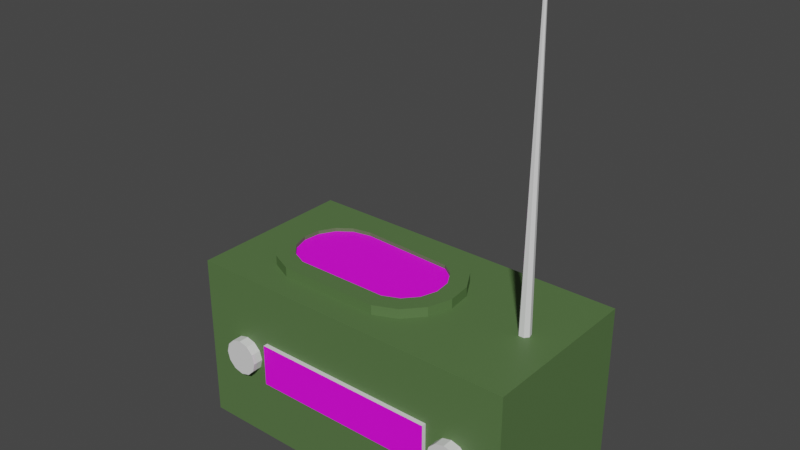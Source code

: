 # Source: Radio.blend  (saved by Blender 2.81.16; exported with 4.5.12 LTS)
import bpy
from mathutils import Matrix  # noqa: F401  (used for matrix-valued properties, if any)

bpy.ops.wm.read_factory_settings(use_empty=True)
scene = bpy.context.scene
scene.name = 'Scene'

# ---- collections
col_collection = bpy.data.collections.new('Collection'); scene.collection.children.link(col_collection)

# ---- images (referenced by path relative to the original .blend; pixels are not part of the script)
import os
ASSET_DIR = os.environ.get("B2B_ASSET_DIR", "")  # directory of the original .blend (textures are referenced by path, not embedded)
HERE = os.path.dirname(os.path.abspath(__file__))  # packed textures are extracted next to this script under _unpacked/

def load_image(name, relpath, width, height, colorspace="sRGB"):
    """Load a texture the original file referenced (path relative to the .blend, or extracted next to this script)."""
    p = next((c for c in (os.path.join(HERE, relpath), os.path.join(ASSET_DIR, relpath)) if relpath and os.path.exists(c)), "")
    if p:
        img = bpy.data.images.load(p, check_existing=True)
        img.name = name
    else:  # same state as the original file: an image datablock whose file is absent (Cycles renders it pink)
        img = bpy.data.images.new(name, width, height)
        img.source = "FILE"
        img.filepath = "//" + (relpath or name)
    img.colorspace_settings.name = colorspace
    return img
img_a_typical_radio_dial_png = load_image('A-typical-radio-dial.png', 'A-typical-radio-dial.png', 1024, 1024, 'sRGB')
img_speaker_clot_jpg = load_image('speaker-clot.jpg', 'speaker-clot.jpg', 1024, 1024, 'sRGB')

# ---- materials (node trees are filled in below, after node groups)
mat_radiogreen = bpy.data.materials.new('RadioGreen')
mat_radiogreen.alpha_threshold = 0.0
mat_radiogreen.use_transparent_shadow = False
mat_radiogreen.line_color = (0.0, 0.0, 0.0, 1.0)
mat_anternna = bpy.data.materials.new('Anternna')
mat_anternna.use_transparent_shadow = False
mat_radioface = bpy.data.materials.new('RadioFace')
mat_radioface.use_transparent_shadow = False
mat_speaker = bpy.data.materials.new('Speaker')
mat_speaker.use_transparent_shadow = False

# ---- material node trees
mat_radiogreen.use_nodes = True; mat_radiogreen.node_tree.nodes.clear()
_N = mat_radiogreen.node_tree.nodes; _L = mat_radiogreen.node_tree.links
n0 = _N.new('ShaderNodeOutputMaterial'); n0.name = 'Material Output'; n0.location = (300, 300)
n1 = _N.new('ShaderNodeBsdfPrincipled'); n1.name = 'Principled BSDF'; n1.location = (10, 300)
n1.distribution = 'GGX'
n1.subsurface_method = 'BURLEY'
n1.inputs[0].default_value = (0.09388, 0.1734, 0.05942, 1.0)
n1.inputs[2].default_value = 0.5583
n1.inputs[3].default_value = 1.45
n1.inputs[13].default_value = 0.35
n1.inputs[27].default_value = (0.0, 0.0, 0.0, 1.0)
n1.inputs[28].default_value = 1.0
_L.new(n1.outputs[0], n0.inputs[0])
n0.is_active_output = True
mat_anternna.use_nodes = True; mat_anternna.node_tree.nodes.clear()
_N = mat_anternna.node_tree.nodes; _L = mat_anternna.node_tree.links
n0 = _N.new('ShaderNodeOutputMaterial'); n0.name = 'Material Output'; n0.location = (300, 300)
n1 = _N.new('ShaderNodeBsdfPrincipled'); n1.name = 'Principled BSDF'; n1.location = (10, 300)
n1.distribution = 'GGX'
n1.subsurface_method = 'BURLEY'
n1.inputs[3].default_value = 1.45
n1.inputs[27].default_value = (0.0, 0.0, 0.0, 1.0)
n1.inputs[28].default_value = 1.0
_L.new(n1.outputs[0], n0.inputs[0])
n0.is_active_output = True
mat_radioface.use_nodes = True; mat_radioface.node_tree.nodes.clear()
_N = mat_radioface.node_tree.nodes; _L = mat_radioface.node_tree.links
n0 = _N.new('ShaderNodeOutputMaterial'); n0.name = 'Material Output'; n0.location = (300, 300)
n1 = _N.new('ShaderNodeBsdfPrincipled'); n1.name = 'Principled BSDF'; n1.location = (10, 300)
n1.distribution = 'GGX'
n1.subsurface_method = 'BURLEY'
n1.inputs[3].default_value = 1.45
n1.inputs[27].default_value = (0.0, 0.0, 0.0, 1.0)
n1.inputs[28].default_value = 1.0
n2 = _N.new('ShaderNodeTexImage'); n2.name = 'Image Texture'; n2.location = (-280, 280)
n2.image = img_a_typical_radio_dial_png
_L.new(n1.outputs[0], n0.inputs[0])
_L.new(n2.outputs[0], n1.inputs[0])
n0.is_active_output = True
mat_speaker.use_nodes = True; mat_speaker.node_tree.nodes.clear()
_N = mat_speaker.node_tree.nodes; _L = mat_speaker.node_tree.links
n0 = _N.new('ShaderNodeOutputMaterial'); n0.name = 'Material Output'; n0.location = (300, 300)
n1 = _N.new('ShaderNodeBsdfPrincipled'); n1.name = 'Principled BSDF'; n1.location = (10, 300)
n1.distribution = 'GGX'
n1.subsurface_method = 'BURLEY'
n1.inputs[3].default_value = 1.45
n1.inputs[27].default_value = (0.0, 0.0, 0.0, 1.0)
n1.inputs[28].default_value = 1.0
n2 = _N.new('ShaderNodeTexImage'); n2.name = 'Image Texture'; n2.location = (-280, 280)
n2.image = img_speaker_clot_jpg
_L.new(n1.outputs[0], n0.inputs[0])
_L.new(n2.outputs[0], n1.inputs[0])
n0.is_active_output = True

# ---- world
world_world = bpy.data.worlds.new('World'); scene.world = world_world
world_world.use_nodes = True; world_world.node_tree.nodes.clear()
_N = world_world.node_tree.nodes; _L = world_world.node_tree.links
n0 = _N.new('ShaderNodeOutputWorld'); n0.name = 'World Output'; n0.location = (300, 300)
n1 = _N.new('ShaderNodeBackground'); n1.name = 'Background'; n1.location = (10, 300)
n1.inputs[0].default_value = (0.05088, 0.05088, 0.05088, 1.0)
_L.new(n1.outputs[0], n0.inputs[0])
n0.is_active_output = True
world_world.color = (0.05088, 0.05088, 0.05088)
world_world.use_sun_shadow = False
world_world.sun_shadow_jitter_overblur = 0.0

# ---- meshes
me_cube_001 = bpy.data.meshes.new('Cube.001')
me_cube_001.from_pydata([(-0.2812, -0.1406, 0.0), (-0.2812, -0.1406, 0.2812), (-0.2812, 0.1406, 0.0), (-0.2812, 0.1406, 0.2812), (0.2812, -0.1406, 0.0), (0.2812, -0.1406, 0.2812), (0.2812, 0.1406, 0.0), (0.2812, 0.1406, 0.2812), (0.2189, 0.01, 0.267), (0.2189, 0.002863, 0.767), (0.2267, 0.006235, 0.267), (0.2212, 0.001785, 0.767), (0.2287, -0.002225, 0.267), (0.2217, -0.000637, 0.767), (0.2233, -0.00901, 0.267), (0.2202, -0.002579, 0.767), (0.2146, -0.00901, 0.267), (0.2177, -0.002579, 0.767), (0.2092, -0.002225, 0.267), (0.2161, -0.000637, 0.767), (0.2111, 0.006235, 0.267), (0.2167, 0.001785, 0.767), (0.2007, -0.1573, 0.1731), (0.2007, -0.1373, 0.1731), (-0.2, -0.1373, 0.1731), (-0.2, -0.1573, 0.1731), (-0.185, -0.1373, 0.1691), (-0.185, -0.1573, 0.1691), (-0.1741, -0.1373, 0.1581), (-0.1741, -0.1573, 0.1581), (-0.17, -0.1373, 0.1431), (-0.17, -0.1573, 0.1431), (-0.1741, -0.1373, 0.1281), (-0.1741, -0.1573, 0.1281), (-0.185, -0.1373, 0.1171), (-0.185, -0.1573, 0.1171), (-0.2, -0.1373, 0.1131), (-0.2, -0.1573, 0.1131), (-0.215, -0.1373, 0.1171), (-0.215, -0.1573, 0.1171), (-0.226, -0.1373, 0.1281), (-0.226, -0.1573, 0.1281), (-0.23, -0.1373, 0.1431), (-0.23, -0.1573, 0.1431), (-0.226, -0.1373, 0.1581), (-0.226, -0.1573, 0.1581), (-0.215, -0.1373, 0.1691), (-0.215, -0.1573, 0.1691), (0.2157, -0.1373, 0.1691), (0.2157, -0.1573, 0.1691), (0.2267, -0.1373, 0.1581), (0.2267, -0.1573, 0.1581), (0.2307, -0.1373, 0.1431), (0.2307, -0.1573, 0.1431), (0.2267, -0.1373, 0.1281), (0.2267, -0.1573, 0.1281), (0.2157, -0.1373, 0.1171), (0.2157, -0.1573, 0.1171), (0.2007, -0.1373, 0.1131), (0.2007, -0.1573, 0.1131), (0.1857, -0.1373, 0.1171), (0.1857, -0.1573, 0.1171), (0.1747, -0.1373, 0.1281), (0.1747, -0.1573, 0.1281), (0.1707, -0.1373, 0.1431), (0.1707, -0.1573, 0.1431), (0.1747, -0.1373, 0.1581), (0.1747, -0.1573, 0.1581), (0.1857, -0.1373, 0.1691), (0.1857, -0.1573, 0.1691), (-0.1561, -0.1481, 0.108), (-0.1561, -0.1481, 0.179), (-0.1561, -0.1376, 0.108), (-0.1561, -0.1376, 0.179), (0.1561, -0.1481, 0.108), (0.1561, -0.1481, 0.179), (0.1561, -0.1376, 0.108), (0.1561, -0.1376, 0.179), (-0.1295, 0.1, 0.2771), (-0.1271, 0.07022, 0.2971), (0.04067, 0.09135, 0.2771), (0.03038, 0.06222, 0.2971), (0.07431, 0.06691, 0.2771), (0.05181, 0.04665, 0.2971), (0.09511, 0.0309, 0.2771), (0.06631, 0.02154, 0.2971), (0.09945, -0.01045, 0.2771), (0.06934, -0.007288, 0.2971), (0.0866, -0.05, 0.2771), (0.06038, -0.03486, 0.2971), (0.05878, -0.0809, 0.2771), (0.04098, -0.0564, 0.2971), (0.02079, -0.09781, 0.2771), (0.0145, -0.06819, 0.2971), (-0.1503, -0.09781, 0.2771), (-0.144, -0.06819, 0.2971), (-0.1882, -0.0809, 0.2771), (-0.1704, -0.0564, 0.2971), (-0.2161, -0.05, 0.2771), (-0.1898, -0.03486, 0.2971), (-0.2289, -0.01045, 0.2771), (-0.1988, -0.007288, 0.2971), (-0.2246, 0.0309, 0.2771), (-0.1958, 0.02154, 0.2971), (-0.2038, 0.06691, 0.2771), (-0.1813, 0.04665, 0.2971), (-0.1701, 0.09135, 0.2771), (-0.1578, 0.06369, 0.2971), (0.04067, 0.09135, 0.2971), (-0.1295, 0.1, 0.2971), (0.07431, 0.06691, 0.2971), (0.09511, 0.0309, 0.2971), (0.09945, -0.01045, 0.2971), (0.0866, -0.05, 0.2971), (0.05878, -0.0809, 0.2971), (0.02079, -0.09781, 0.2971), (-0.1503, -0.09781, 0.2971), (-0.1882, -0.0809, 0.2971), (-0.2161, -0.05, 0.2971), (-0.2289, -0.01045, 0.2971), (-0.2246, 0.0309, 0.2971), (-0.2038, 0.06691, 0.2971), (-0.1701, 0.09135, 0.2971), (0.03038, 0.06222, 0.2909), (-0.1271, 0.07022, 0.2909), (0.05181, 0.04665, 0.2909), (0.06631, 0.02154, 0.2909), (0.06934, -0.007288, 0.2909), (0.06038, -0.03486, 0.2909), (0.04098, -0.0564, 0.2909), (0.0145, -0.06819, 0.2909), (-0.144, -0.06819, 0.2909), (-0.1704, -0.0564, 0.2909), (-0.1898, -0.03486, 0.2909), (-0.1988, -0.007288, 0.2909), (-0.1958, 0.02154, 0.2909), (-0.1813, 0.04665, 0.2909), (-0.1578, 0.06369, 0.2909)], [], [(0, 1, 3, 2), (2, 3, 7, 6), (6, 7, 5, 4), (4, 5, 1, 0), (2, 6, 4, 0), (7, 3, 1, 5), (8, 9, 11, 10), (10, 11, 13, 12), (12, 13, 15, 14), (14, 15, 17, 16), (16, 17, 19, 18), (11, 9, 21, 19, 17, 15, 13), (18, 19, 21, 20), (20, 21, 9, 8), (49, 22, 69, 67, 65, 63, 61, 59, 57, 55, 53, 51), (24, 25, 27, 26), (64, 65, 67, 66), (26, 27, 29, 28), (62, 63, 65, 64), (28, 29, 31, 30), (60, 61, 63, 62), (30, 31, 33, 32), (58, 59, 61, 60), (32, 33, 35, 34), (56, 57, 59, 58), (34, 35, 37, 36), (54, 55, 57, 56), (36, 37, 39, 38), (52, 53, 55, 54), (38, 39, 41, 40), (50, 51, 53, 52), (40, 41, 43, 42), (68, 69, 22, 23), (48, 49, 51, 50), (42, 43, 45, 44), (27, 25, 47, 45, 43, 41, 39, 37, 35, 33, 31, 29), (23, 22, 49, 48), (44, 45, 47, 46), (66, 67, 69, 68), (46, 47, 25, 24), (70, 71, 73, 72), (76, 77, 75, 74), (74, 75, 71, 70), (72, 76, 74, 70), (77, 73, 71, 75), (78, 109, 108, 80), (80, 108, 110, 82), (82, 110, 111, 84), (84, 111, 112, 86), (86, 112, 113, 88), (88, 113, 114, 90), (90, 114, 115, 92), (92, 115, 116, 94), (94, 116, 117, 96), (96, 117, 118, 98), (98, 118, 119, 100), (100, 119, 120, 102), (102, 120, 121, 104), (103, 101, 134, 135), (104, 121, 122, 106), (106, 122, 109, 78), (79, 81, 108, 109), (81, 83, 110, 108), (83, 85, 111, 110), (85, 87, 112, 111), (87, 89, 113, 112), (89, 91, 114, 113), (91, 93, 115, 114), (93, 95, 116, 115), (95, 97, 117, 116), (97, 99, 118, 117), (99, 101, 119, 118), (101, 103, 120, 119), (103, 105, 121, 120), (105, 107, 122, 121), (107, 79, 109, 122), (123, 124, 137, 136, 135, 134, 133, 132, 131, 130, 129, 128, 127, 126, 125), (89, 87, 127, 128), (105, 103, 135, 136), (91, 89, 128, 129), (107, 105, 136, 137), (93, 91, 129, 130), (79, 107, 137, 124), (95, 93, 130, 131), (81, 79, 124, 123), (97, 95, 131, 132), (83, 81, 123, 125), (99, 97, 132, 133), (85, 83, 125, 126), (101, 99, 133, 134), (87, 85, 126, 127)])
me_cube_001.polygons.foreach_set('material_index', [0, 0, 0, 0, 0, 0, 1, 1, 1, 1, 1, 1, 1, 1, 1, 1, 1, 1, 1, 1, 1, 1, 1, 1, 1, 1, 1, 1, 1, 1, 1, 1, 1, 1, 1, 1, 1, 1, 1, 1, 1, 1, 2, 1, 1, 0, 0, 0, 0, 0, 0, 0, 0, 0, 0, 0, 0, 0, 0, 0, 0, 0, 0, 0, 0, 0, 0, 0, 0, 0, 0, 0, 0, 0, 0, 0, 3, 0, 0, 0, 0, 0, 0, 0, 0, 0, 0, 0, 0, 0, 0])
_uv = me_cube_001.uv_layers.new(name='UVMap')
_uv.uv.foreach_set('vector', [0.375, 0.0, 0.625, 0.0, 0.625, 0.25, 0.375, 0.25, 0.375, 0.25, 0.625, 0.25, 0.625, 0.5, 0.375, 0.5, 0.375, 0.5, 0.625, 0.5, 0.625, 0.75, 0.375, 0.75, 0.375, 0.75, 0.625, 0.75, 0.625, 1.0, 0.375, 1.0, 0.125, 0.5, 0.375, 0.5, 0.375, 0.75, 0.125, 0.75, 0.625, 0.5, 0.875, 0.5, 0.875, 0.75, 0.625, 0.75, 1.0, 0.5, 1.0, 1.0, 0.8571, 1.0, 0.8571, 0.5, 0.8571, 0.5, 0.8571, 1.0, 0.7143, 1.0, 0.7143, 0.5, 0.7143, 0.5, 0.7143, 1.0, 0.5714, 1.0, 0.5714, 0.5, 0.5714, 0.5, 0.5714, 1.0, 0.4286, 1.0, 0.4286, 0.5, 0.4286, 0.5, 0.4286, 1.0, 0.2857, 1.0, 0.2857, 0.5, 0.4376, 0.3996, 0.25, 0.49, 0.06236, 0.3996, 0.01602, 0.1966, 0.1459, 0.03377, 0.3541, 0.03377, 0.484, 0.1966, 0.2857, 0.5, 0.2857, 1.0, 0.1429, 1.0, 0.1429, 0.5, 0.1429, 0.5, 0.1429, 1.0, 2.98e-08, 1.0, 2.98e-08, 0.5, 0.37, 0.4578, 0.25, 0.49, 0.13, 0.4578, 0.04215, 0.37, 0.01, 0.25, 0.04215, 0.13, 0.13, 0.04215, 0.25, 0.01, 0.37, 0.04215, 0.4578, 0.13, 0.49, 0.25, 0.4578, 0.37, 1.0, 0.5, 1.0, 1.0, 0.9167, 1.0, 0.9167, 0.5, 0.25, 0.5, 0.25, 1.0, 0.1667, 1.0, 0.1667, 0.5, 0.9167, 0.5, 0.9167, 1.0, 0.8333, 1.0, 0.8333, 0.5, 0.3333, 0.5, 0.3333, 1.0, 0.25, 1.0, 0.25, 0.5, 0.8333, 0.5, 0.8333, 1.0, 0.75, 1.0, 0.75, 0.5, 0.4167, 0.5, 0.4167, 1.0, 0.3333, 1.0, 0.3333, 0.5, 0.75, 0.5, 0.75, 1.0, 0.6667, 1.0, 0.6667, 0.5, 0.5, 0.5, 0.5, 1.0, 0.4167, 1.0, 0.4167, 0.5, 0.6667, 0.5, 0.6667, 1.0, 0.5833, 1.0, 0.5833, 0.5, 0.5833, 0.5, 0.5833, 1.0, 0.5, 1.0, 0.5, 0.5, 0.5833, 0.5, 0.5833, 1.0, 0.5, 1.0, 0.5, 0.5, 0.6667, 0.5, 0.6667, 1.0, 0.5833, 1.0, 0.5833, 0.5, 0.5, 0.5, 0.5, 1.0, 0.4167, 1.0, 0.4167, 0.5, 0.75, 0.5, 0.75, 1.0, 0.6667, 1.0, 0.6667, 0.5, 0.4167, 0.5, 0.4167, 1.0, 0.3333, 1.0, 0.3333, 0.5, 0.8333, 0.5, 0.8333, 1.0, 0.75, 1.0, 0.75, 0.5, 0.3333, 0.5, 0.3333, 1.0, 0.25, 1.0, 0.25, 0.5, 0.08333, 0.5, 0.08333, 1.0, 7.451e-08, 1.0, 7.451e-08, 0.5, 0.9167, 0.5, 0.9167, 1.0, 0.8333, 1.0, 0.8333, 0.5, 0.25, 0.5, 0.25, 1.0, 0.1667, 1.0, 0.1667, 0.5, 0.37, 0.4578, 0.25, 0.49, 0.13, 0.4578, 0.04215, 0.37, 0.01, 0.25, 0.04215, 0.13, 0.13, 0.04215, 0.25, 0.01, 0.37, 0.04215, 0.4578, 0.13, 0.49, 0.25, 0.4578, 0.37, 1.0, 0.5, 1.0, 1.0, 0.9167, 1.0, 0.9167, 0.5, 0.1667, 0.5, 0.1667, 1.0, 0.08333, 1.0, 0.08333, 0.5, 0.1667, 0.5, 0.1667, 1.0, 0.08333, 1.0, 0.08333, 0.5, 0.08333, 0.5, 0.08333, 1.0, 7.451e-08, 1.0, 7.451e-08, 0.5, 0.375, 0.0, 0.625, 0.0, 0.625, 0.25, 0.375, 0.25, 0.375, 0.5, 0.625, 0.5, 0.625, 0.75, 0.375, 0.75, 0.998, -0.07731, 0.998, 1.077, -0.001946, 1.077, -0.001946, -0.07731, 0.125, 0.5, 0.375, 0.5, 0.375, 0.75, 0.125, 0.75, 0.625, 0.5, 0.875, 0.5, 0.875, 0.75, 0.625, 0.75, 1.0, 0.5, 1.0, 1.0, 0.9333, 1.0, 0.9333, 0.5, 0.9333, 0.5, 0.9333, 1.0, 0.8667, 1.0, 0.8667, 0.5, 0.8667, 0.5, 0.8667, 1.0, 0.8, 1.0, 0.8, 0.5, 0.8, 0.5, 0.8, 1.0, 0.7333, 1.0, 0.7333, 0.5, 0.7333, 0.5, 0.7333, 1.0, 0.6667, 1.0, 0.6667, 0.5, 0.6667, 0.5, 0.6667, 1.0, 0.6, 1.0, 0.6, 0.5, 0.6, 0.5, 0.6, 1.0, 0.5333, 1.0, 0.5333, 0.5, 0.5333, 0.5, 0.5333, 1.0, 0.4667, 1.0, 0.4667, 0.5, 0.4667, 0.5, 0.4667, 1.0, 0.4, 1.0, 0.4, 0.5, 0.4, 0.5, 0.4, 1.0, 0.3333, 1.0, 0.3333, 0.5, 0.3333, 0.5, 0.3333, 1.0, 0.2667, 1.0, 0.2667, 0.5, 0.2667, 0.5, 0.2667, 1.0, 0.2, 1.0, 0.2, 0.5, 0.2, 0.5, 0.2, 1.0, 0.1333, 1.0, 0.1333, 0.5, 0.07476, 0.3017, 0.06759, 0.2325, 0.06759, 0.2325, 0.07476, 0.3017, 0.1333, 0.5, 0.1333, 1.0, 0.06667, 1.0, 0.06667, 0.5, 0.06667, 0.5, 0.06667, 1.0, 4.47e-08, 1.0, 4.47e-08, 0.5, 0.2173, 0.4185, 0.3591, 0.3993, 0.3476, 0.4693, 0.25, 0.49, 0.3591, 0.3993, 0.3978, 0.362, 0.4284, 0.4106, 0.3476, 0.4693, 0.3978, 0.362, 0.429, 0.3017, 0.4783, 0.3242, 0.4284, 0.4106, 0.429, 0.3017, 0.4355, 0.2325, 0.4887, 0.2249, 0.4783, 0.3242, 0.4355, 0.2325, 0.415, 0.1663, 0.4578, 0.13, 0.4887, 0.2249, 0.415, 0.1663, 0.3723, 0.1146, 0.3911, 0.05584, 0.4578, 0.13, 0.3723, 0.1146, 0.3235, 0.08633, 0.2999, 0.01524, 0.3911, 0.05584, 0.3235, 0.08633, 0.1798, 0.08633, 0.2001, 0.01524, 0.2999, 0.01524, 0.1798, 0.08633, 0.1307, 0.1146, 0.1089, 0.05584, 0.2001, 0.01524, 0.1307, 0.1146, 0.08791, 0.1663, 0.04215, 0.13, 0.1089, 0.05584, 0.08791, 0.1663, 0.06759, 0.2325, 0.01131, 0.2249, 0.04215, 0.13, 0.06759, 0.2325, 0.07476, 0.3017, 0.02175, 0.3242, 0.01131, 0.2249, 0.07476, 0.3017, 0.1081, 0.362, 0.07165, 0.4106, 0.02175, 0.3242, 0.1081, 0.362, 0.1603, 0.4029, 0.1524, 0.4693, 0.07165, 0.4106, 0.1603, 0.4029, 0.2173, 0.4185, 0.25, 0.49, 0.1524, 0.4693, 0.05304, 0.8547, 0.0, 0.2674, 0.04329, 0.1528, 0.1562, 0.06536, 0.3227, 0.0113, 0.5138, 0.0, 0.6965, 0.03341, 0.8393, 0.1058, 0.9175, 0.2045, 0.9175, 0.7955, 0.8393, 0.8942, 0.6965, 0.9666, 0.5138, 1.0, 0.3227, 0.9887, 0.1562, 0.9346, 0.415, 0.1663, 0.4355, 0.2325, 0.4355, 0.2325, 0.415, 0.1663, 0.1081, 0.362, 0.07476, 0.3017, 0.07476, 0.3017, 0.1081, 0.362, 0.3723, 0.1146, 0.415, 0.1663, 0.415, 0.1663, 0.3723, 0.1146, 0.1603, 0.4029, 0.1081, 0.362, 0.1081, 0.362, 0.1603, 0.4029, 0.3235, 0.08633, 0.3723, 0.1146, 0.3723, 0.1146, 0.3235, 0.08633, 0.2173, 0.4185, 0.1603, 0.4029, 0.1603, 0.4029, 0.2173, 0.4185, 0.1798, 0.08633, 0.3235, 0.08633, 0.3235, 0.08633, 0.1798, 0.08633, 0.3591, 0.3993, 0.2173, 0.4185, 0.2173, 0.4185, 0.3591, 0.3993, 0.1307, 0.1146, 0.1798, 0.08633, 0.1798, 0.08633, 0.1307, 0.1146, 0.3978, 0.362, 0.3591, 0.3993, 0.3591, 0.3993, 0.3978, 0.362, 0.08791, 0.1663, 0.1307, 0.1146, 0.1307, 0.1146, 0.08791, 0.1663, 0.429, 0.3017, 0.3978, 0.362, 0.3978, 0.362, 0.429, 0.3017, 0.06759, 0.2325, 0.08791, 0.1663, 0.08791, 0.1663, 0.06759, 0.2325, 0.4355, 0.2325, 0.429, 0.3017, 0.429, 0.3017, 0.4355, 0.2325])
me_cube_001.materials.append(mat_radiogreen)
me_cube_001.materials.append(mat_anternna)
me_cube_001.materials.append(mat_radioface)
me_cube_001.materials.append(mat_speaker)
me_cube_001.use_remesh_fix_poles = True
me_cube_001.use_remesh_preserve_attributes = False
me_cube_001.use_mirror_vertex_groups = False
me_cube_001.update()

# ---- objects
ob_cube = bpy.data.objects.new('Cube', me_cube_001)

# ---- transforms, parenting, visibility, modifiers, constraints
ob_cube.location = (0.0, 0.0, 0.1094)
ob_cube.lineart.crease_threshold = 0.0

# ---- collection membership
col_collection.objects.link(ob_cube)

# ---- scene / render settings (as saved in the file)
scene.frame_start = 1; scene.frame_end = 250; scene.frame_set(1)
scene.render.engine = 'BLENDER_EEVEE_NEXT'
scene.cycles.use_denoising = False
scene.cycles.samples = 128
scene.cycles.sampling_pattern = 'TABULATED_SOBOL'
scene.cycles.use_adaptive_sampling = False
scene.cycles.use_light_tree = False
scene.view_settings.view_transform = 'Filmic'
bpy.context.view_layer.update()

# ---- added for rendering (the .blend has no active camera and no usable light): camera, sun
cam_auto = bpy.data.cameras.new('AutoCamera')
cam_auto.lens = 50.0
cam_auto.sensor_width = 36.0
cam_auto.clip_end = 1000.0
ob_auto_camera = bpy.data.objects.new('AutoCamera', cam_auto)
scene.collection.objects.link(ob_auto_camera)
ob_auto_camera.location = (0.922168, -1.11496, 1.23059)
ob_auto_camera.rotation_euler = (1.09748, -7.21219e-08, 0.694738)
scene.camera = ob_auto_camera
light_auto_sun = bpy.data.lights.new('AutoSun', 'SUN')
light_auto_sun.energy = 3.0
light_auto_sun.angle = 0.0523599
ob_auto_sun = bpy.data.objects.new('AutoSun', light_auto_sun)
scene.collection.objects.link(ob_auto_sun)
ob_auto_sun.rotation_euler = (0.872665, 0.174533, 0.523599)
bpy.context.view_layer.update()
